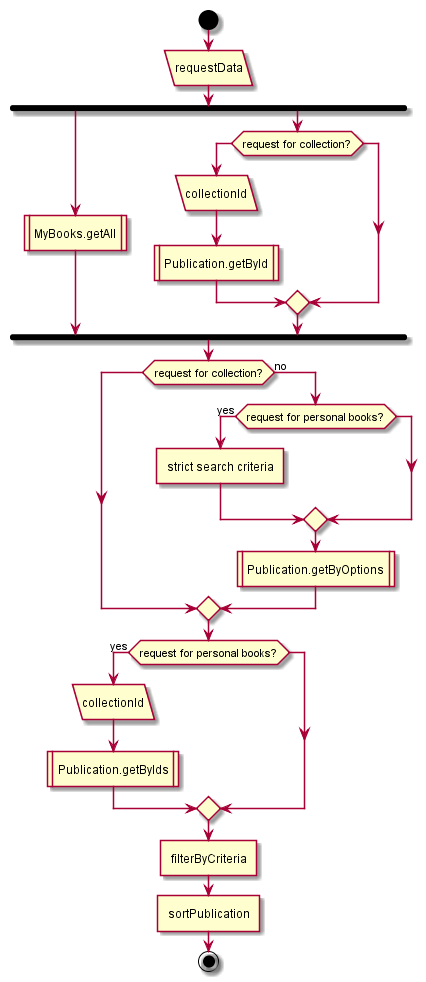

The diagram above was rendered by PlantUML. Its source (embedded in the PNG):
@startuml
start
:requestData/
fork
:MyBooks.getAll|
fork again
if (request for collection?) then
:collectionId/
:Publication.getById|
endif
endfork;
if (request for collection?) then
else (no)
if (request for personal books?) then (yes)
:strict search criteria]
endif;
:Publication.getByOptions|
endif;
if (request for personal books?) then (yes)
:collectionId/
:Publication.getByIds|
endif
:filterByCriteria]
:sortPublication]
end
@enduml